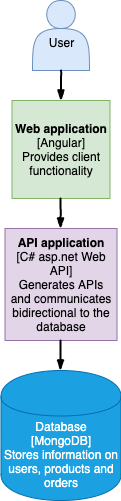

The diagram above was exported from draw.io. Its source (the exported page's mxGraphModel, read from the mxfile embedded in the PNG):
<mxGraphModel dx="1426" dy="782" grid="1" gridSize="10" guides="1" tooltips="1" connect="1" arrows="1" fold="1" page="1" pageScale="1" pageWidth="827" pageHeight="1169" math="0" shadow="0">
  <root>
    <mxCell id="0" />
    <mxCell id="1" parent="0" />
    <mxCell id="xcErj_Ia5k4lcsg6bGDK-1" value="&lt;br&gt;User" style="shape=actor;whiteSpace=wrap;html=1;fillColor=#dae8fc;strokeColor=#6c8ebf;" vertex="1" parent="1">
      <mxGeometry x="393" y="60" width="57" height="70" as="geometry" />
    </mxCell>
    <mxCell id="xcErj_Ia5k4lcsg6bGDK-2" value="&lt;b&gt;Web&lt;/b&gt; &lt;b&gt;application&lt;/b&gt;&lt;br&gt;[Angular]&lt;br&gt;Provides client functionality" style="whiteSpace=wrap;html=1;aspect=fixed;fillColor=#d5e8d4;strokeColor=#82b366;" vertex="1" parent="1">
      <mxGeometry x="372.5" y="160" width="98" height="98" as="geometry" />
    </mxCell>
    <mxCell id="xcErj_Ia5k4lcsg6bGDK-3" value="&lt;b&gt;API application&lt;/b&gt;&lt;br&gt;[C# asp.net Web API]&lt;br&gt;Generates APIs and communicates bidirectional to the database" style="whiteSpace=wrap;html=1;aspect=fixed;fillColor=#e1d5e7;strokeColor=#9673a6;" vertex="1" parent="1">
      <mxGeometry x="365.5" y="288" width="112" height="112" as="geometry" />
    </mxCell>
    <mxCell id="xcErj_Ia5k4lcsg6bGDK-4" value="" style="rounded=0;comic=1;strokeWidth=2;endArrow=blockThin;html=1;fontFamily=Comic Sans MS;fontStyle=1;exitX=0.5;exitY=1;exitDx=0;exitDy=0;entryX=0.5;entryY=0;entryDx=0;entryDy=0;" edge="1" parent="1" source="xcErj_Ia5k4lcsg6bGDK-1" target="xcErj_Ia5k4lcsg6bGDK-2">
      <mxGeometry width="50" height="50" relative="1" as="geometry">
        <mxPoint x="410" y="180" as="sourcePoint" />
        <mxPoint x="460" y="130" as="targetPoint" />
      </mxGeometry>
    </mxCell>
    <mxCell id="xcErj_Ia5k4lcsg6bGDK-5" value="" style="rounded=0;comic=1;strokeWidth=2;endArrow=blockThin;html=1;fontFamily=Comic Sans MS;fontStyle=1;exitX=0.5;exitY=1;exitDx=0;exitDy=0;entryX=0.5;entryY=0;entryDx=0;entryDy=0;" edge="1" parent="1">
      <mxGeometry width="50" height="50" relative="1" as="geometry">
        <mxPoint x="421" y="258" as="sourcePoint" />
        <mxPoint x="421" y="288" as="targetPoint" />
      </mxGeometry>
    </mxCell>
    <mxCell id="xcErj_Ia5k4lcsg6bGDK-6" value="" style="rounded=0;comic=1;strokeWidth=2;endArrow=blockThin;html=1;fontFamily=Comic Sans MS;fontStyle=1;exitX=0.5;exitY=1;exitDx=0;exitDy=0;entryX=0.5;entryY=0;entryDx=0;entryDy=0;" edge="1" parent="1">
      <mxGeometry width="50" height="50" relative="1" as="geometry">
        <mxPoint x="421" y="400" as="sourcePoint" />
        <mxPoint x="421" y="430" as="targetPoint" />
      </mxGeometry>
    </mxCell>
    <mxCell id="xcErj_Ia5k4lcsg6bGDK-7" value="Database&lt;br&gt;[MongoDB]&lt;br&gt;Stores information on users, products and orders&lt;br&gt;" style="shape=cylinder;whiteSpace=wrap;html=1;boundedLbl=1;backgroundOutline=1;fillColor=#1ba1e2;strokeColor=#006EAF;fontColor=#ffffff;" vertex="1" parent="1">
      <mxGeometry x="361.5" y="430" width="120" height="130" as="geometry" />
    </mxCell>
  </root>
</mxGraphModel>